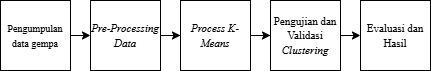

The diagram above was exported from draw.io. Its source (the exported page's mxGraphModel, read from the mxfile embedded in the PNG):
<mxGraphModel dx="1050" dy="522" grid="1" gridSize="10" guides="1" tooltips="1" connect="1" arrows="1" fold="1" page="1" pageScale="1" pageWidth="850" pageHeight="1100" math="0" shadow="0">
  <root>
    <mxCell id="0" />
    <mxCell id="1" parent="0" />
    <mxCell id="yMxCeEuU3t_yzI9nILOz-8" style="edgeStyle=orthogonalEdgeStyle;rounded=0;orthogonalLoop=1;jettySize=auto;html=1;exitX=1;exitY=0.5;exitDx=0;exitDy=0;entryX=0;entryY=0.5;entryDx=0;entryDy=0;" edge="1" parent="1" source="yMxCeEuU3t_yzI9nILOz-1" target="yMxCeEuU3t_yzI9nILOz-2">
      <mxGeometry relative="1" as="geometry" />
    </mxCell>
    <mxCell id="yMxCeEuU3t_yzI9nILOz-1" value="&lt;font style=&quot;font-size: 10px;&quot; face=&quot;Times New Roman&quot;&gt;Pengumpulan data gempa&lt;/font&gt;" style="whiteSpace=wrap;html=1;aspect=fixed;" vertex="1" parent="1">
      <mxGeometry x="60" y="160" width="70" height="70" as="geometry" />
    </mxCell>
    <mxCell id="yMxCeEuU3t_yzI9nILOz-10" style="edgeStyle=orthogonalEdgeStyle;rounded=0;orthogonalLoop=1;jettySize=auto;html=1;entryX=0;entryY=0.5;entryDx=0;entryDy=0;" edge="1" parent="1" source="yMxCeEuU3t_yzI9nILOz-2" target="yMxCeEuU3t_yzI9nILOz-3">
      <mxGeometry relative="1" as="geometry" />
    </mxCell>
    <mxCell id="yMxCeEuU3t_yzI9nILOz-2" value="&lt;i&gt;&lt;font face=&quot;Times New Roman&quot; style=&quot;font-size: 11px;&quot;&gt;Pre-Processing Data&lt;/font&gt;&lt;/i&gt;" style="whiteSpace=wrap;html=1;aspect=fixed;" vertex="1" parent="1">
      <mxGeometry x="150" y="160" width="70" height="70" as="geometry" />
    </mxCell>
    <mxCell id="yMxCeEuU3t_yzI9nILOz-11" style="edgeStyle=orthogonalEdgeStyle;rounded=0;orthogonalLoop=1;jettySize=auto;html=1;entryX=0;entryY=0.5;entryDx=0;entryDy=0;" edge="1" parent="1" source="yMxCeEuU3t_yzI9nILOz-3" target="yMxCeEuU3t_yzI9nILOz-4">
      <mxGeometry relative="1" as="geometry" />
    </mxCell>
    <mxCell id="yMxCeEuU3t_yzI9nILOz-3" value="&lt;i&gt;&lt;font face=&quot;Times New Roman&quot; style=&quot;font-size: 11px;&quot;&gt;Process K-Means&lt;/font&gt;&lt;/i&gt;" style="whiteSpace=wrap;html=1;aspect=fixed;" vertex="1" parent="1">
      <mxGeometry x="240" y="160" width="70" height="70" as="geometry" />
    </mxCell>
    <mxCell id="yMxCeEuU3t_yzI9nILOz-12" style="edgeStyle=orthogonalEdgeStyle;rounded=0;orthogonalLoop=1;jettySize=auto;html=1;exitX=1;exitY=0.5;exitDx=0;exitDy=0;entryX=0;entryY=0.5;entryDx=0;entryDy=0;" edge="1" parent="1" source="yMxCeEuU3t_yzI9nILOz-4" target="yMxCeEuU3t_yzI9nILOz-5">
      <mxGeometry relative="1" as="geometry" />
    </mxCell>
    <mxCell id="yMxCeEuU3t_yzI9nILOz-4" value="&lt;font face=&quot;Times New Roman&quot; style=&quot;font-size: 11px;&quot;&gt;Pengujian dan Validasi&lt;i&gt; Clustering&lt;/i&gt;&lt;/font&gt;" style="whiteSpace=wrap;html=1;aspect=fixed;" vertex="1" parent="1">
      <mxGeometry x="330" y="160" width="70" height="70" as="geometry" />
    </mxCell>
    <mxCell id="yMxCeEuU3t_yzI9nILOz-5" value="&lt;font face=&quot;Times New Roman&quot;&gt;&lt;span style=&quot;font-size: 11px;&quot;&gt;Evaluasi dan Hasil&lt;/span&gt;&lt;/font&gt;" style="whiteSpace=wrap;html=1;aspect=fixed;" vertex="1" parent="1">
      <mxGeometry x="420" y="160" width="70" height="70" as="geometry" />
    </mxCell>
  </root>
</mxGraphModel>